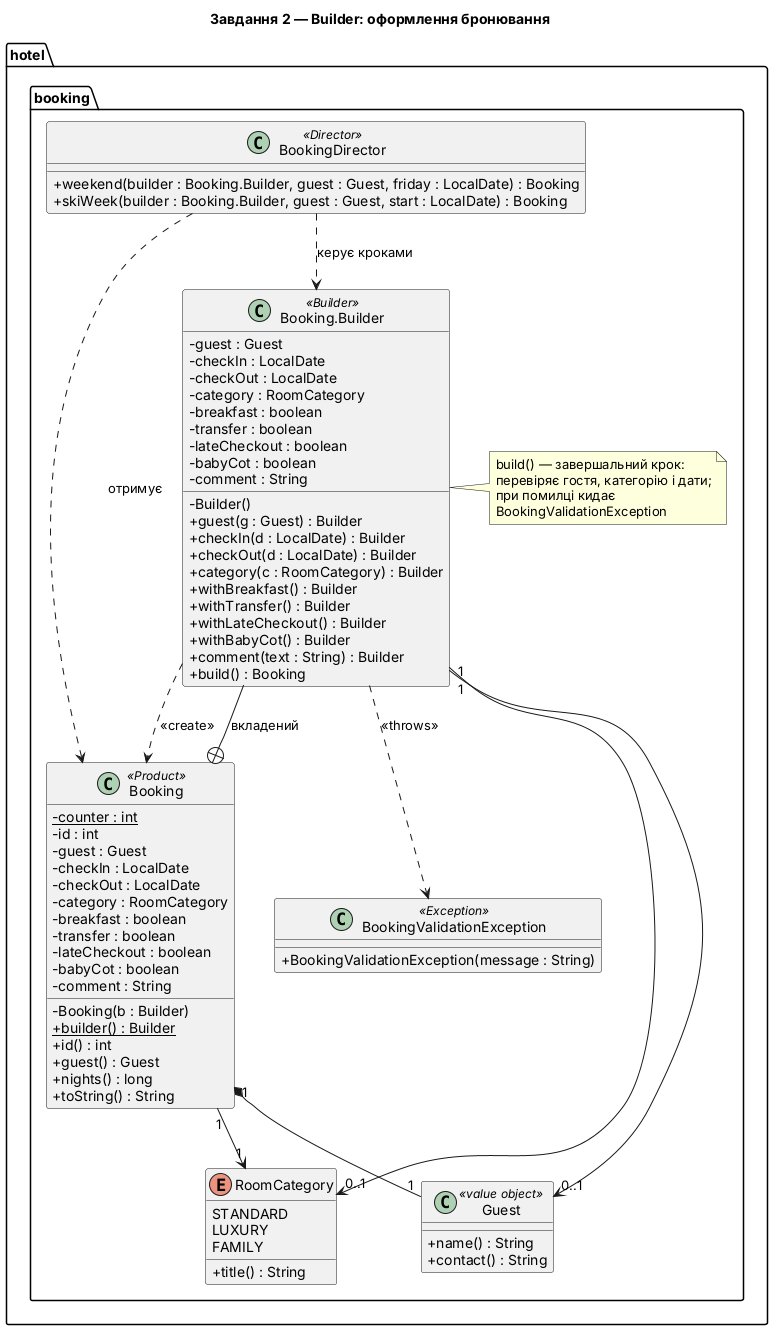

The diagram above was rendered by PlantUML. Its source (embedded in the PNG):
@startuml task2_builder
title Завдання 2 — Builder: оформлення бронювання
skinparam classAttributeIconSize 0
skinparam nodesep 40
skinparam ranksep 60

package "hotel.booking" {

  class BookingDirector <<Director>> {
    + weekend(builder : Booking.Builder, guest : Guest, friday : LocalDate) : Booking
    + skiWeek(builder : Booking.Builder, guest : Guest, start : LocalDate) : Booking
  }

  class Booking <<Product>> {
    - {static} counter : int
    - id : int
    - guest : Guest
    - checkIn : LocalDate
    - checkOut : LocalDate
    - category : RoomCategory
    - breakfast : boolean
    - transfer : boolean
    - lateCheckout : boolean
    - babyCot : boolean
    - comment : String
    - Booking(b : Builder)
    + {static} builder() : Builder
    + id() : int
    + guest() : Guest
    + nights() : long
    + toString() : String
  }

  class "Booking.Builder" as Builder <<Builder>> {
    - guest : Guest
    - checkIn : LocalDate
    - checkOut : LocalDate
    - category : RoomCategory
    - breakfast : boolean
    - transfer : boolean
    - lateCheckout : boolean
    - babyCot : boolean
    - comment : String
    - Builder()
    + guest(g : Guest) : Builder
    + checkIn(d : LocalDate) : Builder
    + checkOut(d : LocalDate) : Builder
    + category(c : RoomCategory) : Builder
    + withBreakfast() : Builder
    + withTransfer() : Builder
    + withLateCheckout() : Builder
    + withBabyCot() : Builder
    + comment(text : String) : Builder
    + build() : Booking
  }
  note right of Builder
    build() — завершальний крок:
    перевіряє гостя, категорію і дати;
    при помилці кидає
    BookingValidationException
  end note

  class Guest <<value object>> {
    + name() : String
    + contact() : String
  }

  enum RoomCategory {
    STANDARD
    LUXURY
    FAMILY
    + title() : String
  }

  class BookingValidationException <<Exception>> {
    + BookingValidationException(message : String)
  }
}

Booking +-- Builder : вкладений
Builder ..> Booking : <<create>>
Builder ..> BookingValidationException : <<throws>>
BookingDirector ..> Builder : керує кроками
BookingDirector ..> Booking : отримує
Builder "1" --> "0..1" Guest
Builder "1" --> "0..1" RoomCategory
Booking "1" *-- "1" Guest
Booking "1" --> "1" RoomCategory
@enduml